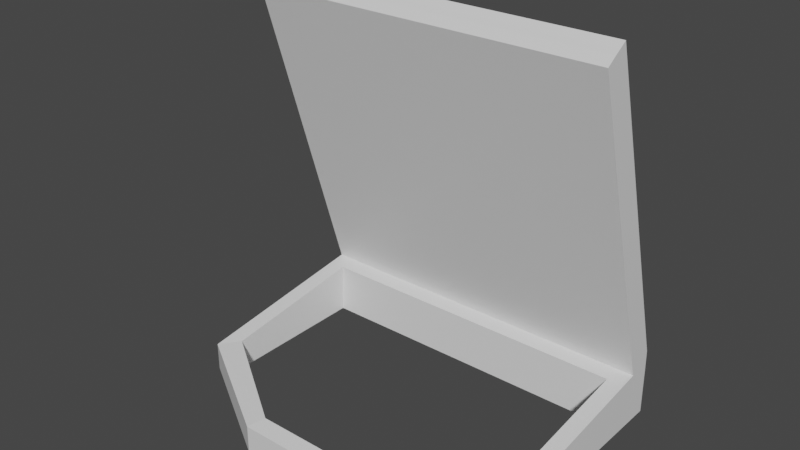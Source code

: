 # Source: PictureFrame.blend  (saved by Blender 3.3.6; exported with 4.5.12 LTS)
import bpy
from mathutils import Matrix  # noqa: F401  (used for matrix-valued properties, if any)

bpy.ops.wm.read_factory_settings(use_empty=True)
scene = bpy.context.scene
scene.name = 'Scene'

# ---- collections
col_collection = bpy.data.collections.new('Collection'); scene.collection.children.link(col_collection)

# ---- materials (node trees are filled in below, after node groups)
mat_metal = bpy.data.materials.new('Metal')
mat_metal.use_transparent_shadow = False
mat_glow = bpy.data.materials.new('Glow')
mat_glow.use_transparent_shadow = False
mat_picturespace = bpy.data.materials.new('PictureSpace')
mat_picturespace.use_transparent_shadow = False

# ---- material node trees
mat_metal.use_nodes = True; mat_metal.node_tree.nodes.clear()
_N = mat_metal.node_tree.nodes; _L = mat_metal.node_tree.links
n0 = _N.new('ShaderNodeBsdfPrincipled'); n0.name = 'Principled BSDF'; n0.location = (10, 300)
n0.distribution = 'GGX'
n0.subsurface_method = 'RANDOM_WALK_SKIN'
n0.inputs[3].default_value = 1.45
n0.inputs[27].default_value = (0.0, 0.0, 0.0, 1.0)
n0.inputs[28].default_value = 1.0
n1 = _N.new('ShaderNodeOutputMaterial'); n1.name = 'Material Output'; n1.location = (300, 300)
_L.new(n0.outputs[0], n1.inputs[0])
n1.is_active_output = True
mat_glow.use_nodes = True; mat_glow.node_tree.nodes.clear()
_N = mat_glow.node_tree.nodes; _L = mat_glow.node_tree.links
n0 = _N.new('ShaderNodeBsdfPrincipled'); n0.name = 'Principled BSDF'; n0.location = (10, 300)
n0.distribution = 'GGX'
n0.subsurface_method = 'RANDOM_WALK_SKIN'
n0.inputs[3].default_value = 1.45
n0.inputs[27].default_value = (0.0, 0.0, 0.0, 1.0)
n0.inputs[28].default_value = 1.0
n1 = _N.new('ShaderNodeOutputMaterial'); n1.name = 'Material Output'; n1.location = (300, 300)
_L.new(n0.outputs[0], n1.inputs[0])
n1.is_active_output = True
mat_picturespace.use_nodes = True; mat_picturespace.node_tree.nodes.clear()
_N = mat_picturespace.node_tree.nodes; _L = mat_picturespace.node_tree.links
n0 = _N.new('ShaderNodeBsdfPrincipled'); n0.name = 'Principled BSDF'; n0.location = (10, 300)
n0.distribution = 'GGX'
n0.subsurface_method = 'RANDOM_WALK_SKIN'
n0.inputs[3].default_value = 1.45
n0.inputs[27].default_value = (0.0, 0.0, 0.0, 1.0)
n0.inputs[28].default_value = 1.0
n1 = _N.new('ShaderNodeOutputMaterial'); n1.name = 'Material Output'; n1.location = (300, 300)
_L.new(n0.outputs[0], n1.inputs[0])
n1.is_active_output = True

# ---- world
world_world = bpy.data.worlds.new('World'); scene.world = world_world
world_world.use_nodes = True; world_world.node_tree.nodes.clear()
_N = world_world.node_tree.nodes; _L = world_world.node_tree.links
n0 = _N.new('ShaderNodeOutputWorld'); n0.name = 'World Output'; n0.location = (300, 300)
n1 = _N.new('ShaderNodeBackground'); n1.name = 'Background'; n1.location = (10, 300)
n1.inputs[0].default_value = (0.05088, 0.05088, 0.05088, 1.0)
_L.new(n1.outputs[0], n0.inputs[0])
n0.is_active_output = True
world_world.color = (0.05088, 0.05088, 0.05088)
world_world.use_sun_shadow = False
world_world.sun_shadow_jitter_overblur = 0.0

# ---- meshes
me_cube_001 = bpy.data.meshes.new('Cube.001')
me_cube_001.from_pydata([(-4.339, -1.96, -1.0), (-4.339, -1.963, -0.5225), (-4.606, 1.0, -1.0), (-4.376, 0.9176, 0.2817), (0.7337, -1.96, -1.0), (0.7337, -1.963, -0.5225), (1.0, 1.0, -1.0), (0.7701, 0.9176, 0.2817), (-4.339, 0.3441, -1.0), (-4.339, 0.3666, -0.211), (0.7337, 0.3441, -1.0), (0.7337, 0.3666, -0.211), (-4.606, -0.8909, 4.808), (-4.376, -0.4696, 4.825), (0.7701, -0.4696, 4.825), (1.0, -0.8909, 4.808), (-4.606, 0.9847, 0.06184), (1.0, 0.9847, 0.06184), (-4.606, -0.5367, 5.045), (1.0, -0.5367, 5.045), (-4.606, -2.227, -0.8076), (-4.606, -2.227, -0.7196), (-4.606, 0.9949, -0.2829), (-4.606, 0.9949, -0.3957), (1.0, 0.9949, -0.2829), (1.0, 0.9949, -0.3957), (1.0, -2.227, -0.7196), (1.0, -2.227, -0.8076), (1.0, 0.6238, -0.3334), (1.0, 0.6171, -0.4209), (-4.606, 0.6238, -0.3334), (-4.606, 0.6171, -0.4209), (-4.606, 0.7804, -0.07013), (-4.606, 0.8669, -0.01721), (1.0, 0.776, -1.0), (1.0, 0.8664, -1.0), (-4.606, 0.8664, -1.0), (-4.606, 0.776, -1.0), (1.0, 0.8669, -0.01721), (1.0, 0.7804, -0.07013), (-4.606, -0.741, 4.913), (-4.606, -0.6546, 4.966), (1.0, -0.6546, 4.966), (1.0, -0.741, 4.913), (1.0, 0.8704, -0.4067), (1.0, 0.7813, -0.4095), (1.0, 0.874, -0.3049), (1.0, 0.7863, -0.3105), (-4.606, 0.7813, -0.4095), (-4.606, 0.8704, -0.4067), (-4.606, 0.7863, -0.3105), (-4.606, 0.874, -0.3049), (-4.606, 0.6104, -1.0), (-4.606, -2.227, -1.0), (1.0, 0.6305, -0.1757), (1.0, -2.227, -0.5578), (1.0, -2.227, -1.0), (-4.606, -2.227, -0.5578), (-4.606, 0.6305, -0.1757), (1.0, 0.6104, -1.0), (-2.737, -3.36, -1.0), (-0.8686, -3.36, -1.0), (-0.8686, -3.36, -0.5578), (-2.737, -3.36, -0.5578), (-0.8686, -3.36, -0.8076), (-2.737, -3.36, -0.8076), (-0.8686, -3.36, -0.7196), (-2.737, -3.36, -0.7196), (-2.648, -3.094, -1.0), (-0.9573, -3.094, -1.0), (-0.9573, -3.096, -0.5225), (-2.648, -3.096, -0.5225)], [], [(22, 16, 17, 24), (28, 54, 55, 26), (67, 63, 57, 21), (5, 11, 10, 4), (70, 5, 4, 69), (30, 58, 32, 50), (54, 39, 43, 15), (2, 6, 35, 36), (21, 57, 58, 30), (24, 17, 38, 46), (19, 18, 41, 42), (7, 3, 13, 14), (58, 54, 15, 12), (3, 7, 17, 16), (14, 13, 18, 19), (7, 14, 19, 17), (13, 3, 16, 18), (53, 20, 31, 52), (20, 21, 30, 31), (16, 33, 41, 18), (6, 25, 44, 35), (60, 65, 20, 53), (65, 67, 21, 20), (59, 29, 27, 56), (29, 28, 26, 27), (2, 23, 25, 6), (23, 22, 24, 25), (25, 24, 46, 44), (52, 31, 48, 37), (51, 33, 16, 22), (50, 32, 33, 51), (38, 17, 19, 42), (39, 38, 42, 43), (37, 34, 59, 52), (36, 35, 34, 37), (47, 39, 54, 28), (46, 38, 39, 47), (43, 40, 12, 15), (42, 41, 40, 43), (32, 58, 12, 40), (33, 32, 40, 41), (34, 45, 29, 59), (35, 44, 45, 34), (45, 47, 28, 29), (44, 46, 47, 45), (36, 49, 23, 2), (37, 48, 49, 36), (49, 51, 22, 23), (48, 50, 51, 49), (31, 30, 50, 48), (8, 0, 53, 52), (11, 5, 55, 54), (69, 4, 56, 61), (71, 1, 57, 63), (1, 9, 58, 57), (4, 10, 59, 56), (9, 11, 54, 58), (10, 8, 52, 59), (11, 9, 8, 10), (9, 1, 0, 8), (5, 70, 62, 55), (70, 71, 63, 62), (0, 68, 60, 53), (68, 69, 61, 60), (27, 26, 66, 64), (64, 66, 67, 65), (56, 27, 64, 61), (61, 64, 65, 60), (1, 71, 68, 0), (71, 70, 69, 68), (26, 55, 62, 66), (66, 62, 63, 67)])
me_cube_001.polygons.foreach_set('material_index', [0, 0, 0, 0, 0, 0, 0, 0, 0, 0, 0, 2, 0, 0, 0, 0, 0, 0, 0, 0, 0, 0, 0, 0, 0, 0, 1, 1, 0, 0, 1, 0, 1, 0, 0, 0, 1, 0, 1, 0, 1, 0, 0, 0, 1, 0, 0, 1, 1, 0, 0, 0, 0, 0, 0, 0, 0, 0, 0, 0, 0, 0, 0, 0, 0, 0, 0, 0, 0, 0, 0, 0])
_uv = me_cube_001.uv_layers.new(name='UVMap')
_uv.uv.foreach_set('vector', [0.6972, 0.4946, 0.6687, 0.4946, 0.6687, 0.03192, 0.6972, 0.03192, 0.7632, 0.9993, 0.7501, 0.9998, 0.7817, 0.7634, 0.7951, 0.7634, 0.6076, 0.1814, 0.5942, 0.1808, 0.6019, 0.0001829, 0.6152, 0.0007476, 0.757, 0.7824, 0.7312, 0.9751, 0.6687, 0.9561, 0.7188, 0.7722, 0.5718, 0.3147, 0.5713, 0.4831, 0.5318, 0.4831, 0.5323, 0.3147, 0.7013, 0.5252, 0.6883, 0.5247, 0.6796, 0.5123, 0.6994, 0.5118, 0.03395, 0.8976, 0.01954, 0.8929, 0.01954, 0.4618, 0.03395, 0.4665, 0.7564, 0.4946, 0.7564, 0.03192, 0.7674, 0.03192, 0.7674, 0.4946, 0.7951, 0.7631, 0.7817, 0.7631, 0.7501, 0.5267, 0.7632, 0.5273, 0.6972, 0.03192, 0.6687, 0.03108, 0.6752, 0.02135, 0.699, 0.02195, 0.03395, 0.4313, 0.4977, 0.4313, 0.4977, 0.443, 0.03395, 0.443, 0.05297, 0.0192, 0.4787, 0.0192, 0.4787, 0.4122, 0.05297, 0.4122, 0.4977, 0.8976, 0.03395, 0.8976, 0.03395, 0.4665, 0.4977, 0.4665, 0.4787, 0.0192, 0.05297, 0.0192, 0.03395, 0.0001829, 0.4977, 0.0001829, 0.05297, 0.4122, 0.4787, 0.4122, 0.4977, 0.4313, 0.03395, 0.4313, 0.05297, 0.0192, 0.05297, 0.4122, 0.03395, 0.4313, 0.03395, 0.0001829, 0.4787, 0.4122, 0.4787, 0.0192, 0.4977, 0.0001829, 0.4977, 0.4313, 0.8183, 0.7631, 0.8024, 0.7631, 0.7704, 0.5278, 0.8183, 0.5284, 0.8024, 0.7631, 0.7951, 0.7631, 0.7632, 0.5273, 0.7704, 0.5278, 0.5315, 0.8874, 0.5202, 0.8908, 0.5202, 0.4597, 0.5315, 0.4563, 0.7564, 0.03234, 0.7065, 0.03192, 0.7074, 0.02164, 0.7564, 0.02132, 0.6308, 0.1824, 0.6149, 0.1817, 0.6225, 0.001055, 0.6384, 0.001727, 0.6149, 0.1817, 0.6076, 0.1814, 0.6152, 0.0007476, 0.6225, 0.001055, 0.8183, 0.9982, 0.7704, 0.9987, 0.8024, 0.7634, 0.8183, 0.7634, 0.7704, 0.9987, 0.7632, 0.9993, 0.7951, 0.7634, 0.8024, 0.7634, 0.7564, 0.4946, 0.7065, 0.4946, 0.7065, 0.03192, 0.7564, 0.03192, 0.7065, 0.4946, 0.6972, 0.4946, 0.6972, 0.03192, 0.7065, 0.03192, 0.7065, 0.03192, 0.6972, 0.03192, 0.699, 0.02195, 0.7074, 0.02164, 0.7564, 0.5263, 0.7086, 0.5258, 0.7076, 0.5122, 0.7564, 0.5127, 0.699, 0.5046, 0.6752, 0.5052, 0.6687, 0.4954, 0.6972, 0.4946, 0.6994, 0.5118, 0.6796, 0.5123, 0.6752, 0.5052, 0.699, 0.5046, 0.01142, 0.8908, 0.0001829, 0.8874, 0.0001832, 0.4563, 0.01142, 0.4597, 0.01954, 0.8929, 0.01142, 0.8908, 0.01142, 0.4597, 0.01954, 0.4618, 0.7755, 0.4946, 0.7755, 0.03192, 0.7891, 0.03192, 0.7891, 0.4946, 0.7674, 0.4946, 0.7674, 0.03192, 0.7755, 0.03192, 0.7755, 0.4946, 0.6994, 0.0147, 0.6796, 0.01422, 0.6883, 0.001846, 0.7013, 0.001292, 0.699, 0.02195, 0.6752, 0.02135, 0.6796, 0.01422, 0.6994, 0.0147, 0.03395, 0.4514, 0.4977, 0.4514, 0.4977, 0.4665, 0.03395, 0.4665, 0.03395, 0.443, 0.4977, 0.443, 0.4977, 0.4514, 0.03395, 0.4514, 0.5121, 0.8929, 0.4977, 0.8976, 0.4977, 0.4665, 0.5121, 0.4618, 0.5202, 0.8908, 0.5121, 0.8929, 0.5121, 0.4618, 0.5202, 0.4597, 0.7564, 0.01385, 0.7076, 0.01429, 0.7086, 0.0007372, 0.7564, 0.0001829, 0.7564, 0.02132, 0.7074, 0.02164, 0.7076, 0.01429, 0.7564, 0.01385, 0.7076, 0.01429, 0.6994, 0.0147, 0.7013, 0.001292, 0.7086, 0.0007372, 0.7074, 0.02164, 0.699, 0.02195, 0.6994, 0.0147, 0.7076, 0.01429, 0.7564, 0.5052, 0.7074, 0.5049, 0.7065, 0.4946, 0.7564, 0.4942, 0.7564, 0.5127, 0.7076, 0.5122, 0.7074, 0.5049, 0.7564, 0.5052, 0.7074, 0.5049, 0.699, 0.5046, 0.6972, 0.4946, 0.7065, 0.4946, 0.7076, 0.5122, 0.6994, 0.5118, 0.699, 0.5046, 0.7074, 0.5049, 0.7086, 0.5258, 0.7013, 0.5252, 0.6994, 0.5118, 0.7076, 0.5122, 0.8403, 0.5504, 0.8403, 0.741, 0.8183, 0.7631, 0.8183, 0.5284, 0.7312, 0.9751, 0.757, 0.7824, 0.7817, 0.7634, 0.7501, 0.9998, 0.6536, 0.3114, 0.6683, 0.4791, 0.6384, 0.4878, 0.6308, 0.3072, 0.5718, 0.1748, 0.5713, 0.006414, 0.6019, 0.0001829, 0.5942, 0.1808, 0.757, 0.7442, 0.7312, 0.5515, 0.7501, 0.5267, 0.7817, 0.7631, 0.8403, 0.7855, 0.8403, 0.9761, 0.8183, 0.9982, 0.8183, 0.7634, 0.8768, 0.4419, 0.8768, 0.02221, 0.8989, 0.0001829, 0.8989, 0.4639, 0.8115, 0.02221, 0.8115, 0.4419, 0.7895, 0.4639, 0.7895, 0.0001829, 0.8768, 0.02221, 0.8768, 0.4419, 0.8115, 0.4419, 0.8115, 0.02221, 0.7312, 0.5515, 0.757, 0.7442, 0.7188, 0.7544, 0.6687, 0.5704, 0.5713, 0.4831, 0.5718, 0.3147, 0.5942, 0.3087, 0.6019, 0.4894, 0.5718, 0.3147, 0.5718, 0.1748, 0.5938, 0.1675, 0.5938, 0.3221, 0.6683, 0.01041, 0.6536, 0.1782, 0.6308, 0.1824, 0.6384, 0.001727, 0.6524, 0.1748, 0.6524, 0.3147, 0.6304, 0.3221, 0.6304, 0.1675, 0.6225, 0.4885, 0.6152, 0.4888, 0.6076, 0.3082, 0.6149, 0.3079, 0.6145, 0.3221, 0.6072, 0.3221, 0.6072, 0.1675, 0.6145, 0.1675, 0.6384, 0.4878, 0.6225, 0.4885, 0.6149, 0.3079, 0.6308, 0.3072, 0.6304, 0.3221, 0.6145, 0.3221, 0.6145, 0.1675, 0.6304, 0.1675, 0.5713, 0.006414, 0.5718, 0.1748, 0.5323, 0.1748, 0.5318, 0.006414, 0.5718, 0.1748, 0.5718, 0.3147, 0.5323, 0.3147, 0.5323, 0.1748, 0.6152, 0.4888, 0.6019, 0.4894, 0.5942, 0.3087, 0.6076, 0.3082, 0.6072, 0.3221, 0.5938, 0.3221, 0.5938, 0.1675, 0.6072, 0.1675])
me_cube_001.materials.append(mat_metal)
me_cube_001.materials.append(mat_glow)
me_cube_001.materials.append(mat_picturespace)
me_cube_001.update()

# ---- objects
ob_cube = bpy.data.objects.new('Cube', me_cube_001)

# ---- transforms, parenting, visibility, modifiers, constraints
ob_cube.location = (0.0, 0.0, 0.0)

# ---- collection membership
col_collection.objects.link(ob_cube)

# ---- scene / render settings (as saved in the file)
scene.frame_start = 1; scene.frame_end = 250; scene.frame_set(1)
scene.render.engine = 'BLENDER_EEVEE_NEXT'
scene.cycles.sampling_pattern = 'TABULATED_SOBOL'
scene.cycles.use_light_tree = False
scene.view_settings.view_transform = 'Filmic'
bpy.context.view_layer.update()

# ---- added for rendering (the .blend has no active camera and no usable light): camera, sun
cam_auto = bpy.data.cameras.new('AutoCamera')
cam_auto.lens = 50.0
cam_auto.sensor_width = 36.0
cam_auto.clip_end = 1000.0
ob_auto_camera = bpy.data.objects.new('AutoCamera', cam_auto)
scene.collection.objects.link(ob_auto_camera)
ob_auto_camera.location = (6.82595, -11.5345, 8.92568)
ob_auto_camera.rotation_euler = (1.09748, -7.21219e-08, 0.694738)
scene.camera = ob_auto_camera
light_auto_sun = bpy.data.lights.new('AutoSun', 'SUN')
light_auto_sun.energy = 3.0
light_auto_sun.angle = 0.0523599
ob_auto_sun = bpy.data.objects.new('AutoSun', light_auto_sun)
scene.collection.objects.link(ob_auto_sun)
ob_auto_sun.rotation_euler = (0.872665, 0.174533, 0.523599)
bpy.context.view_layer.update()
